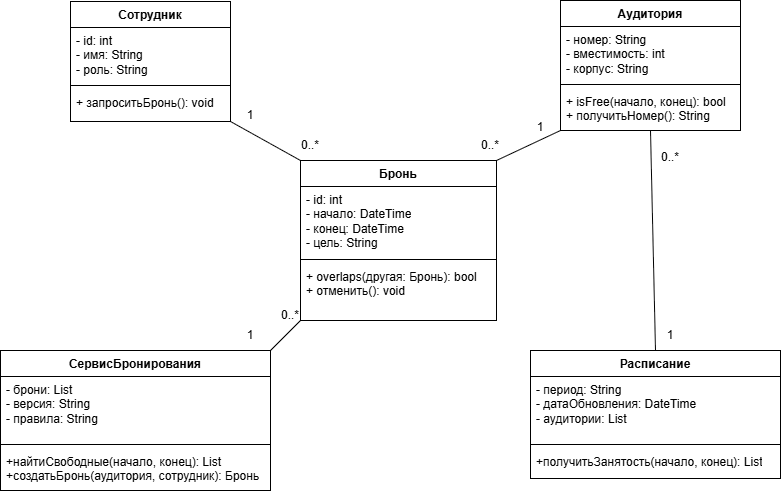

The diagram above was exported from draw.io. Its source (the exported page's mxGraphModel, read from the mxfile embedded in the PNG):
<mxGraphModel dx="1414" dy="789" grid="1" gridSize="10" guides="1" tooltips="1" connect="1" arrows="1" fold="1" page="1" pageScale="1" pageWidth="827" pageHeight="1169" math="0" shadow="0">
  <root>
    <mxCell id="0" />
    <mxCell id="1" parent="0" />
    <mxCell id="Cz-u8K5qxiqTU0R656cm-25" edge="1" parent="1" source="Cz-u8K5qxiqTU0R656cm-1" style="rounded=0;orthogonalLoop=1;jettySize=auto;html=1;exitX=1;exitY=1;exitDx=0;exitDy=0;entryX=0;entryY=0;entryDx=0;entryDy=0;defaultLabelBackgroundColor=page;endArrow=none;endFill=0;" target="Cz-u8K5qxiqTU0R656cm-10">
      <mxGeometry relative="1" as="geometry" />
    </mxCell>
    <mxCell id="Cz-u8K5qxiqTU0R656cm-1" parent="1" style="swimlane;fontStyle=1;align=center;verticalAlign=top;childLayout=stackLayout;horizontal=1;startSize=26;horizontalStack=0;resizeParent=1;resizeParentMax=0;resizeLast=0;collapsible=1;marginBottom=0;whiteSpace=wrap;html=1;" value="Сотрудник" vertex="1">
      <mxGeometry height="120" width="160" x="80" y="121" as="geometry" />
    </mxCell>
    <mxCell id="Cz-u8K5qxiqTU0R656cm-2" parent="Cz-u8K5qxiqTU0R656cm-1" style="text;strokeColor=none;fillColor=none;align=left;verticalAlign=top;spacingLeft=4;spacingRight=4;overflow=hidden;rotatable=0;points=[[0,0.5],[1,0.5]];portConstraint=eastwest;whiteSpace=wrap;html=1;" value="&lt;div&gt;- id: int&lt;/div&gt;&lt;div&gt;- имя: String&lt;/div&gt;&lt;div&gt;- роль: String&lt;/div&gt;" vertex="1">
      <mxGeometry height="54" width="160" y="26" as="geometry" />
    </mxCell>
    <mxCell id="Cz-u8K5qxiqTU0R656cm-3" parent="Cz-u8K5qxiqTU0R656cm-1" style="line;strokeWidth=1;fillColor=none;align=left;verticalAlign=middle;spacingTop=-1;spacingLeft=3;spacingRight=3;rotatable=0;labelPosition=right;points=[];portConstraint=eastwest;strokeColor=inherit;labelPerimeter=1;" value="" vertex="1">
      <mxGeometry height="8" width="160" y="80" as="geometry" />
    </mxCell>
    <mxCell id="Cz-u8K5qxiqTU0R656cm-4" parent="Cz-u8K5qxiqTU0R656cm-1" style="text;strokeColor=none;fillColor=none;align=left;verticalAlign=top;spacingLeft=4;spacingRight=4;overflow=hidden;rotatable=0;points=[[0,0.5],[1,0.5]];portConstraint=eastwest;whiteSpace=wrap;html=1;" value="+ запроситьБронь(): void" vertex="1">
      <mxGeometry height="32" width="160" y="88" as="geometry" />
    </mxCell>
    <mxCell id="Cz-u8K5qxiqTU0R656cm-26" edge="1" parent="1" source="Cz-u8K5qxiqTU0R656cm-6" style="rounded=0;orthogonalLoop=1;jettySize=auto;html=1;exitX=0;exitY=1;exitDx=0;exitDy=0;entryX=1;entryY=0;entryDx=0;entryDy=0;defaultLabelBackgroundColor=page;endArrow=none;endFill=0;" target="Cz-u8K5qxiqTU0R656cm-10">
      <mxGeometry relative="1" as="geometry" />
    </mxCell>
    <mxCell id="Cz-u8K5qxiqTU0R656cm-6" parent="1" style="swimlane;fontStyle=1;align=center;verticalAlign=top;childLayout=stackLayout;horizontal=1;startSize=26;horizontalStack=0;resizeParent=1;resizeParentMax=0;resizeLast=0;collapsible=1;marginBottom=0;whiteSpace=wrap;html=1;" value="Аудитория" vertex="1">
      <mxGeometry height="130" width="180" x="570" y="120" as="geometry" />
    </mxCell>
    <mxCell id="Cz-u8K5qxiqTU0R656cm-7" parent="Cz-u8K5qxiqTU0R656cm-6" style="text;strokeColor=none;fillColor=none;align=left;verticalAlign=top;spacingLeft=4;spacingRight=4;overflow=hidden;rotatable=0;points=[[0,0.5],[1,0.5]];portConstraint=eastwest;whiteSpace=wrap;html=1;" value="&lt;div&gt;- номер: String&lt;/div&gt;&lt;div&gt;- вместимость: int&lt;/div&gt;&lt;div&gt;- корпус: String&lt;/div&gt;" vertex="1">
      <mxGeometry height="54" width="180" y="26" as="geometry" />
    </mxCell>
    <mxCell id="Cz-u8K5qxiqTU0R656cm-8" parent="Cz-u8K5qxiqTU0R656cm-6" style="line;strokeWidth=1;fillColor=none;align=left;verticalAlign=middle;spacingTop=-1;spacingLeft=3;spacingRight=3;rotatable=0;labelPosition=right;points=[];portConstraint=eastwest;strokeColor=inherit;labelPerimeter=1;" value="" vertex="1">
      <mxGeometry height="8" width="180" y="80" as="geometry" />
    </mxCell>
    <mxCell id="Cz-u8K5qxiqTU0R656cm-9" parent="Cz-u8K5qxiqTU0R656cm-6" style="text;strokeColor=none;fillColor=none;align=left;verticalAlign=top;spacingLeft=4;spacingRight=4;overflow=hidden;rotatable=0;points=[[0,0.5],[1,0.5]];portConstraint=eastwest;whiteSpace=wrap;html=1;" value="&lt;div&gt;+ isFree(начало, конец): bool&lt;/div&gt;&lt;div&gt;+ получитьНомер(): String&lt;/div&gt;" vertex="1">
      <mxGeometry height="42" width="180" y="88" as="geometry" />
    </mxCell>
    <mxCell id="Cz-u8K5qxiqTU0R656cm-10" parent="1" style="swimlane;fontStyle=1;align=center;verticalAlign=top;childLayout=stackLayout;horizontal=1;startSize=26;horizontalStack=0;resizeParent=1;resizeParentMax=0;resizeLast=0;collapsible=1;marginBottom=0;whiteSpace=wrap;html=1;" value="Бронь" vertex="1">
      <mxGeometry height="160" width="196" x="310" y="280" as="geometry" />
    </mxCell>
    <mxCell id="Cz-u8K5qxiqTU0R656cm-11" parent="Cz-u8K5qxiqTU0R656cm-10" style="text;strokeColor=none;fillColor=none;align=left;verticalAlign=top;spacingLeft=4;spacingRight=4;overflow=hidden;rotatable=0;points=[[0,0.5],[1,0.5]];portConstraint=eastwest;whiteSpace=wrap;html=1;" value="&lt;div&gt;- id: int&lt;/div&gt;&lt;div&gt;- начало: DateTime&lt;/div&gt;&lt;div&gt;- конец: DateTime&lt;/div&gt;&lt;div&gt;- цель: String&lt;/div&gt;" vertex="1">
      <mxGeometry height="69" width="196" y="26" as="geometry" />
    </mxCell>
    <mxCell id="Cz-u8K5qxiqTU0R656cm-12" parent="Cz-u8K5qxiqTU0R656cm-10" style="line;strokeWidth=1;fillColor=none;align=left;verticalAlign=middle;spacingTop=-1;spacingLeft=3;spacingRight=3;rotatable=0;labelPosition=right;points=[];portConstraint=eastwest;strokeColor=inherit;labelPerimeter=1;" value="" vertex="1">
      <mxGeometry height="8" width="196" y="95" as="geometry" />
    </mxCell>
    <mxCell id="Cz-u8K5qxiqTU0R656cm-13" parent="Cz-u8K5qxiqTU0R656cm-10" style="text;strokeColor=none;fillColor=none;align=left;verticalAlign=top;spacingLeft=4;spacingRight=4;overflow=hidden;rotatable=0;points=[[0,0.5],[1,0.5]];portConstraint=eastwest;whiteSpace=wrap;html=1;" value="&lt;div&gt;+ overlaps(другая: Бронь): bool&lt;/div&gt;&lt;div&gt;+ отменить(): void&lt;/div&gt;" vertex="1">
      <mxGeometry height="57" width="196" y="103" as="geometry" />
    </mxCell>
    <mxCell id="Cz-u8K5qxiqTU0R656cm-27" edge="1" parent="1" source="Cz-u8K5qxiqTU0R656cm-14" style="rounded=0;orthogonalLoop=1;jettySize=auto;html=1;exitX=0.5;exitY=0;exitDx=0;exitDy=0;entryX=0.5;entryY=1;entryDx=0;entryDy=0;defaultLabelBackgroundColor=page;endArrow=none;endFill=0;" target="Cz-u8K5qxiqTU0R656cm-6">
      <mxGeometry relative="1" as="geometry" />
    </mxCell>
    <mxCell id="Cz-u8K5qxiqTU0R656cm-14" parent="1" style="swimlane;fontStyle=1;align=center;verticalAlign=top;childLayout=stackLayout;horizontal=1;startSize=26;horizontalStack=0;resizeParent=1;resizeParentMax=0;resizeLast=0;collapsible=1;marginBottom=0;whiteSpace=wrap;html=1;" value="Расписание" vertex="1">
      <mxGeometry height="128" width="250" x="540" y="470" as="geometry" />
    </mxCell>
    <mxCell id="Cz-u8K5qxiqTU0R656cm-15" parent="Cz-u8K5qxiqTU0R656cm-14" style="text;strokeColor=none;fillColor=none;align=left;verticalAlign=top;spacingLeft=4;spacingRight=4;overflow=hidden;rotatable=0;points=[[0,0.5],[1,0.5]];portConstraint=eastwest;whiteSpace=wrap;html=1;" value="&lt;div&gt;- период: String&lt;/div&gt;&lt;div&gt;- датаОбновления: DateTime&lt;/div&gt;&lt;div&gt;- аудитории: List&lt;/div&gt;" vertex="1">
      <mxGeometry height="64" width="250" y="26" as="geometry" />
    </mxCell>
    <mxCell id="Cz-u8K5qxiqTU0R656cm-16" parent="Cz-u8K5qxiqTU0R656cm-14" style="line;strokeWidth=1;fillColor=none;align=left;verticalAlign=middle;spacingTop=-1;spacingLeft=3;spacingRight=3;rotatable=0;labelPosition=right;points=[];portConstraint=eastwest;strokeColor=inherit;labelPerimeter=1;" value="" vertex="1">
      <mxGeometry height="8" width="250" y="90" as="geometry" />
    </mxCell>
    <mxCell id="Cz-u8K5qxiqTU0R656cm-17" parent="Cz-u8K5qxiqTU0R656cm-14" style="text;strokeColor=none;fillColor=none;align=left;verticalAlign=top;spacingLeft=4;spacingRight=4;overflow=hidden;rotatable=0;points=[[0,0.5],[1,0.5]];portConstraint=eastwest;whiteSpace=wrap;html=1;" value="+получитьЗанятость(начало, конец): List" vertex="1">
      <mxGeometry height="30" width="250" y="98" as="geometry" />
    </mxCell>
    <mxCell id="Cz-u8K5qxiqTU0R656cm-18" parent="1" style="swimlane;fontStyle=1;align=center;verticalAlign=top;childLayout=stackLayout;horizontal=1;startSize=26;horizontalStack=0;resizeParent=1;resizeParentMax=0;resizeLast=0;collapsible=1;marginBottom=0;whiteSpace=wrap;html=1;" value="СервисБронирования" vertex="1">
      <mxGeometry height="140" width="270" x="10" y="470" as="geometry" />
    </mxCell>
    <mxCell id="Cz-u8K5qxiqTU0R656cm-19" parent="Cz-u8K5qxiqTU0R656cm-18" style="text;strokeColor=none;fillColor=none;align=left;verticalAlign=top;spacingLeft=4;spacingRight=4;overflow=hidden;rotatable=0;points=[[0,0.5],[1,0.5]];portConstraint=eastwest;whiteSpace=wrap;html=1;" value="&lt;div&gt;- брони: List&lt;/div&gt;&lt;div&gt;- версия: String&lt;/div&gt;&lt;div&gt;- правила: String&lt;/div&gt;" vertex="1">
      <mxGeometry height="64" width="270" y="26" as="geometry" />
    </mxCell>
    <mxCell id="Cz-u8K5qxiqTU0R656cm-20" parent="Cz-u8K5qxiqTU0R656cm-18" style="line;strokeWidth=1;fillColor=none;align=left;verticalAlign=middle;spacingTop=-1;spacingLeft=3;spacingRight=3;rotatable=0;labelPosition=right;points=[];portConstraint=eastwest;strokeColor=inherit;labelPerimeter=1;" value="" vertex="1">
      <mxGeometry height="8" width="270" y="90" as="geometry" />
    </mxCell>
    <mxCell id="Cz-u8K5qxiqTU0R656cm-21" parent="Cz-u8K5qxiqTU0R656cm-18" style="text;strokeColor=none;fillColor=none;align=left;verticalAlign=top;spacingLeft=4;spacingRight=4;overflow=hidden;rotatable=0;points=[[0,0.5],[1,0.5]];portConstraint=eastwest;whiteSpace=wrap;html=1;" value="&lt;div&gt;+найтиСвободные(начало, конец): List&lt;/div&gt;&lt;div&gt;+создатьБронь(аудитория, сотрудник): Бронь&lt;/div&gt;" vertex="1">
      <mxGeometry height="42" width="270" y="98" as="geometry" />
    </mxCell>
    <mxCell id="Cz-u8K5qxiqTU0R656cm-28" edge="1" parent="1" source="Cz-u8K5qxiqTU0R656cm-18" style="rounded=0;orthogonalLoop=1;jettySize=auto;html=1;exitX=1;exitY=0;exitDx=0;exitDy=0;defaultLabelBackgroundColor=page;endArrow=none;endFill=0;entryX=0;entryY=1;entryDx=0;entryDy=0;" target="Cz-u8K5qxiqTU0R656cm-10">
      <mxGeometry relative="1" x="-0.2699" as="geometry">
        <mxPoint x="290" y="430" as="targetPoint" />
      </mxGeometry>
    </mxCell>
    <mxCell id="Cz-u8K5qxiqTU0R656cm-29" parent="1" style="text;html=1;whiteSpace=wrap;strokeColor=none;fillColor=none;align=center;verticalAlign=middle;rounded=0;" value="1" vertex="1">
      <mxGeometry height="30" width="60" x="230" y="220" as="geometry" />
    </mxCell>
    <mxCell id="Cz-u8K5qxiqTU0R656cm-30" parent="1" style="text;html=1;whiteSpace=wrap;strokeColor=none;fillColor=none;align=center;verticalAlign=middle;rounded=0;" value="0..*" vertex="1">
      <mxGeometry height="30" width="60" x="290" y="250" as="geometry" />
    </mxCell>
    <mxCell id="Cz-u8K5qxiqTU0R656cm-31" parent="1" style="text;html=1;whiteSpace=wrap;strokeColor=none;fillColor=none;align=center;verticalAlign=middle;rounded=0;" value="1" vertex="1">
      <mxGeometry height="30" width="60" x="520" y="232" as="geometry" />
    </mxCell>
    <mxCell id="Cz-u8K5qxiqTU0R656cm-32" parent="1" style="text;html=1;whiteSpace=wrap;strokeColor=none;fillColor=none;align=center;verticalAlign=middle;rounded=0;" value="0..*" vertex="1">
      <mxGeometry height="30" width="60" x="470" y="250" as="geometry" />
    </mxCell>
    <mxCell id="Cz-u8K5qxiqTU0R656cm-33" parent="1" style="text;html=1;whiteSpace=wrap;strokeColor=none;fillColor=none;align=center;verticalAlign=middle;rounded=0;" value="1" vertex="1">
      <mxGeometry height="30" width="60" x="650" y="440" as="geometry" />
    </mxCell>
    <mxCell id="Cz-u8K5qxiqTU0R656cm-34" parent="1" style="text;html=1;whiteSpace=wrap;strokeColor=none;fillColor=none;align=center;verticalAlign=middle;rounded=0;" value="0..*" vertex="1">
      <mxGeometry height="30" width="60" x="650" y="262" as="geometry" />
    </mxCell>
    <mxCell id="Cz-u8K5qxiqTU0R656cm-35" parent="1" style="text;html=1;whiteSpace=wrap;strokeColor=none;fillColor=none;align=center;verticalAlign=middle;rounded=0;" value="1" vertex="1">
      <mxGeometry height="30" width="60" x="230" y="440" as="geometry" />
    </mxCell>
    <mxCell id="Cz-u8K5qxiqTU0R656cm-36" parent="1" style="text;html=1;whiteSpace=wrap;strokeColor=none;fillColor=none;align=center;verticalAlign=middle;rounded=0;" value="0..*" vertex="1">
      <mxGeometry height="30" width="60" x="270" y="420" as="geometry" />
    </mxCell>
  </root>
</mxGraphModel>